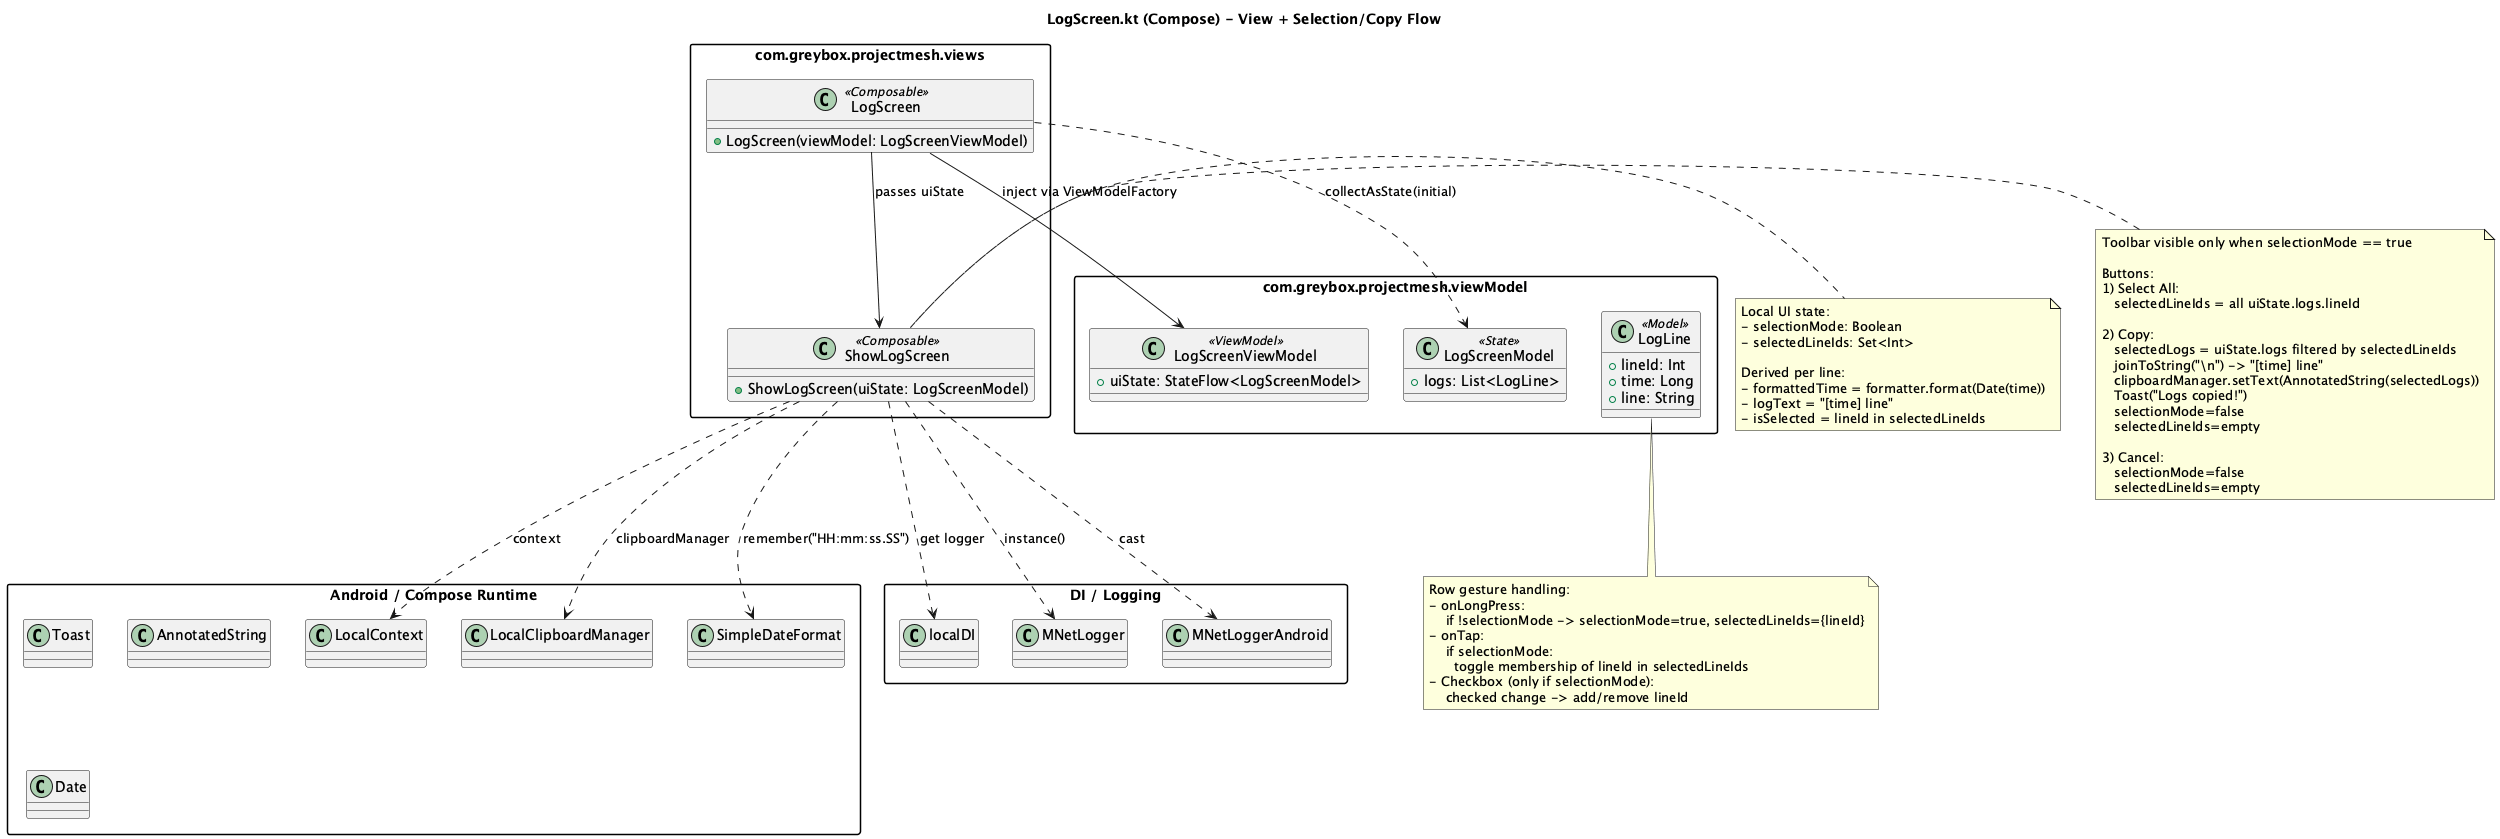

The diagram above was rendered by PlantUML. Its source (embedded in the PNG):
@startuml
title LogScreen.kt (Compose) - View + Selection/Copy Flow

skinparam packageStyle rectangle
skinparam shadowing false

package "com.greybox.projectmesh.views" as Views {
  class LogScreen <<Composable>> {
    +LogScreen(viewModel: LogScreenViewModel)
  }

  class ShowLogScreen <<Composable>> {
    +ShowLogScreen(uiState: LogScreenModel)
  }
}

package "com.greybox.projectmesh.viewModel" as VM {
  class LogScreenViewModel <<ViewModel>> {
    +uiState: StateFlow<LogScreenModel>
  }

  class LogScreenModel <<State>> {
    +logs: List<LogLine>
  }

  class LogLine <<Model>> {
    +lineId: Int
    +time: Long
    +line: String
  }
}

package "Android / Compose Runtime" as Android {
  class LocalContext
  class Toast
  class Clipboard as "LocalClipboardManager"
  class AnnotatedString
  class SimpleDateFormat
  class Date
}

package "DI / Logging" as DI {
  class localDI
  class MNetLogger
  class MNetLoggerAndroid
}

' ----- Structure -----
LogScreen --> LogScreenViewModel : inject via ViewModelFactory
LogScreen ..> LogScreenModel : collectAsState(initial)
LogScreen --> ShowLogScreen : passes uiState

ShowLogScreen ..> LocalContext : context
ShowLogScreen ..> localDI : get logger
ShowLogScreen ..> MNetLogger : instance()
ShowLogScreen ..> MNetLoggerAndroid : cast
ShowLogScreen ..> Clipboard : clipboardManager
ShowLogScreen ..> SimpleDateFormat : remember("HH:mm:ss.SS")

' ----- UI State (local) -----
note right of ShowLogScreen
Local UI state:
- selectionMode: Boolean
- selectedLineIds: Set<Int>

Derived per line:
- formattedTime = formatter.format(Date(time))
- logText = "[time] line"
- isSelected = lineId in selectedLineIds
end note

' ----- Selection toolbar flows -----
note left of ShowLogScreen
Toolbar visible only when selectionMode == true

Buttons:
1) Select All:
   selectedLineIds = all uiState.logs.lineId

2) Copy:
   selectedLogs = uiState.logs filtered by selectedLineIds
   joinToString("\n") -> "[time] line"
   clipboardManager.setText(AnnotatedString(selectedLogs))
   Toast("Logs copied!")
   selectionMode=false
   selectedLineIds=empty

3) Cancel:
   selectionMode=false
   selectedLineIds=empty
end note

' ----- Gesture flows per log row -----
note bottom of VM.LogLine
Row gesture handling:
- onLongPress:
    if !selectionMode -> selectionMode=true, selectedLineIds={lineId}
- onTap:
    if selectionMode:
      toggle membership of lineId in selectedLineIds
- Checkbox (only if selectionMode):
    checked change -> add/remove lineId
end note

@enduml